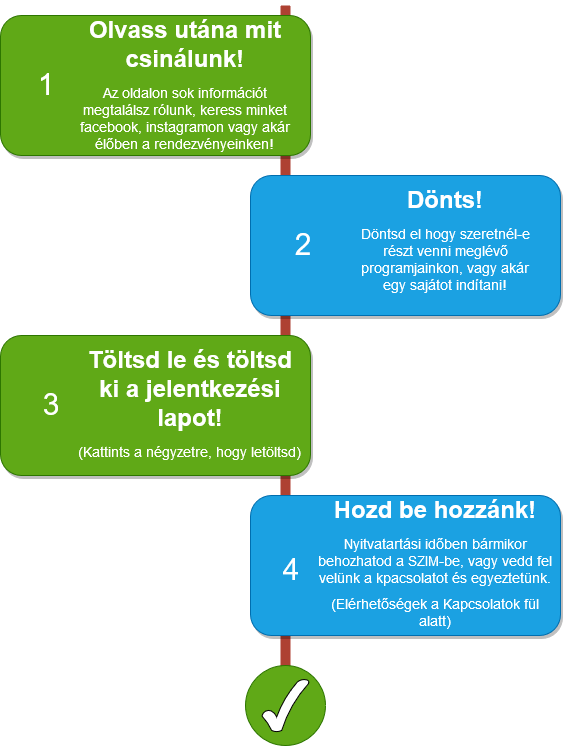

The diagram above was exported from draw.io. Its source (the exported page's mxGraphModel, read from the mxfile embedded in the PNG):
<mxGraphModel dx="996" dy="811" grid="1" gridSize="10" guides="1" tooltips="1" connect="1" arrows="1" fold="1" page="1" pageScale="1" pageWidth="850" pageHeight="1100" background="#ffffff" math="0" shadow="0">
  <root>
    <mxCell id="0" />
    <mxCell id="1" parent="0" />
    <mxCell id="2a0f93b5c73ef8e7-1" value="" style="line;strokeWidth=10;direction=south;html=1;fillColor=none;fontSize=13;fontColor=#000000;align=center;strokeColor=#AE4132;" parent="1" vertex="1">
      <mxGeometry x="360" y="70" width="10" height="720" as="geometry" />
    </mxCell>
    <mxCell id="2a0f93b5c73ef8e7-2" value="" style="rounded=1;whiteSpace=wrap;html=1;strokeColor=#2D7600;strokeWidth=1;fillColor=#60a917;fontSize=13;fontColor=#ffffff;align=center;gradientDirection=east;verticalAlign=top;shadow=1;" parent="1" vertex="1">
      <mxGeometry x="80" y="80" width="310" height="140" as="geometry" />
    </mxCell>
    <mxCell id="2a0f93b5c73ef8e7-3" value="1" style="text;html=1;strokeColor=none;fillColor=none;align=center;verticalAlign=middle;whiteSpace=wrap;fontSize=30;fontColor=#FFFFFF;" parent="1" vertex="1">
      <mxGeometry x="100" y="130" width="50" height="40" as="geometry" />
    </mxCell>
    <mxCell id="2a0f93b5c73ef8e7-4" value="" style="rounded=1;whiteSpace=wrap;html=1;strokeColor=#006EAF;strokeWidth=1;fillColor=#1ba1e2;fontSize=13;align=center;gradientDirection=east;verticalAlign=top;shadow=1;fontColor=#ffffff;" parent="1" vertex="1">
      <mxGeometry x="330" y="240" width="310" height="140" as="geometry" />
    </mxCell>
    <mxCell id="2a0f93b5c73ef8e7-5" value="2" style="text;html=1;strokeColor=none;fillColor=none;align=center;verticalAlign=middle;whiteSpace=wrap;fontSize=30;fontColor=#FFFFFF;" parent="1" vertex="1">
      <mxGeometry x="357" y="290" width="50" height="40" as="geometry" />
    </mxCell>
    <mxCell id="2a0f93b5c73ef8e7-6" value="" style="rounded=1;whiteSpace=wrap;html=1;strokeColor=#2D7600;strokeWidth=1;fillColor=#60a917;fontSize=13;align=center;gradientDirection=east;verticalAlign=top;shadow=1;fontColor=#ffffff;" parent="1" vertex="1">
      <mxGeometry x="80" y="400" width="310" height="140" as="geometry" />
    </mxCell>
    <mxCell id="2a0f93b5c73ef8e7-7" value="3" style="text;html=1;strokeColor=none;fillColor=none;align=center;verticalAlign=middle;whiteSpace=wrap;fontSize=30;fontColor=#FFFFFF;" parent="1" vertex="1">
      <mxGeometry x="100" y="450" width="60" height="40" as="geometry" />
    </mxCell>
    <mxCell id="2a0f93b5c73ef8e7-8" value="" style="rounded=1;whiteSpace=wrap;html=1;strokeColor=#006EAF;strokeWidth=1;fillColor=#1ba1e2;fontSize=13;fontColor=#ffffff;align=center;gradientDirection=east;verticalAlign=top;shadow=1;" parent="1" vertex="1">
      <mxGeometry x="330" y="560" width="310" height="140" as="geometry" />
    </mxCell>
    <mxCell id="2a0f93b5c73ef8e7-9" value="4" style="text;html=1;strokeColor=none;fillColor=none;align=center;verticalAlign=middle;whiteSpace=wrap;fontSize=30;fontColor=#FFFFFF;" parent="1" vertex="1">
      <mxGeometry x="340" y="615" width="60" height="40" as="geometry" />
    </mxCell>
    <mxCell id="2a0f93b5c73ef8e7-11" value="5" style="text;html=1;strokeColor=none;fillColor=none;align=center;verticalAlign=middle;whiteSpace=wrap;fontSize=30;fontColor=#FFFFFF;" parent="1" vertex="1">
      <mxGeometry x="180" y="623" width="40" height="20" as="geometry" />
    </mxCell>
    <mxCell id="2a0f93b5c73ef8e7-18" value="&lt;h1&gt;&lt;font style=&quot;font-size: 24px&quot;&gt;Olvass utána mit csinálunk!&lt;/font&gt;&lt;br&gt;&lt;/h1&gt;&lt;p&gt;&lt;font style=&quot;font-size: 14px&quot;&gt;Az oldalon sok információt megtalálsz rólunk, keress minket facebook, instagramon vagy akár élőben a rendezvényeinken!&lt;/font&gt;&lt;br&gt;&lt;/p&gt;" style="text;html=1;spacing=5;spacingTop=-20;whiteSpace=wrap;overflow=hidden;strokeColor=none;strokeWidth=4;fillColor=none;gradientColor=#007FFF;fontSize=9;fontColor=#FFFFFF;align=center;" parent="1" vertex="1">
      <mxGeometry x="150" y="80" width="230" height="140" as="geometry" />
    </mxCell>
    <mxCell id="2a0f93b5c73ef8e7-19" value="&lt;h1&gt;&lt;font style=&quot;font-size: 24px&quot;&gt;Dönts!&lt;/font&gt;&lt;br&gt;&lt;/h1&gt;&lt;p&gt;&lt;font style=&quot;font-size: 14px&quot;&gt;Döntsd el hogy szeretnél-e részt venni meglévő programjainkon, vagy akár egy sajátot indítani!&lt;/font&gt;&lt;br&gt;&lt;/p&gt;" style="text;html=1;spacing=5;spacingTop=-20;whiteSpace=wrap;overflow=hidden;strokeColor=none;strokeWidth=4;fillColor=none;gradientColor=#007FFF;fontSize=9;fontColor=#FFFFFF;align=center;" parent="1" vertex="1">
      <mxGeometry x="430" y="250" width="190" height="120" as="geometry" />
    </mxCell>
    <mxCell id="2a0f93b5c73ef8e7-20" value="&lt;h1&gt;&lt;font style=&quot;font-size: 24px&quot;&gt;Töltsd le és töltsd ki a jelentkezési lapot!&lt;/font&gt;&lt;br&gt;&lt;/h1&gt;&lt;p&gt;&lt;font style=&quot;font-size: 14px&quot;&gt;(Kattints a négyzetre, hogy letöltsd)&lt;/font&gt;&lt;br&gt;&lt;/p&gt;" style="text;html=1;spacing=5;spacingTop=-20;whiteSpace=wrap;overflow=hidden;strokeColor=none;strokeWidth=4;fillColor=none;gradientColor=#007FFF;fontSize=9;fontColor=#FFFFFF;align=center;" parent="1" vertex="1">
      <mxGeometry x="150" y="410" width="240" height="120" as="geometry" />
    </mxCell>
    <mxCell id="2a0f93b5c73ef8e7-21" value="&lt;h1&gt;&lt;font style=&quot;font-size: 24px&quot;&gt;Hozd be hozzánk!&lt;/font&gt;&lt;br&gt;&lt;/h1&gt;&lt;p&gt;&lt;font style=&quot;font-size: 14px&quot;&gt;Nyitvatartási időben bármikor behozhatod a SZIM-be, vagy vedd fel velünk a kpacsolatot és egyeztetünk.&lt;/font&gt;&lt;/p&gt;&lt;p&gt;&lt;font style=&quot;font-size: 14px&quot;&gt;(Elérhetőségek a Kapcsolatok fül alatt)&lt;/font&gt;&lt;br&gt;&lt;/p&gt;" style="text;html=1;spacing=5;spacingTop=-20;whiteSpace=wrap;overflow=hidden;strokeColor=none;strokeWidth=4;fillColor=none;gradientColor=#007FFF;fontSize=9;fontColor=#FFFFFF;align=center;" parent="1" vertex="1">
      <mxGeometry x="390" y="560" width="250" height="150" as="geometry" />
    </mxCell>
    <mxCell id="P9VJfcYLB1oZQjW_FT2n-1" value="" style="ellipse;whiteSpace=wrap;html=1;aspect=fixed;fillColor=#60a917;strokeColor=#2D7600;fontColor=#ffffff;" parent="1" vertex="1">
      <mxGeometry x="325" y="730" width="80" height="80" as="geometry" />
    </mxCell>
    <mxCell id="P9VJfcYLB1oZQjW_FT2n-2" value="" style="verticalLabelPosition=bottom;verticalAlign=top;html=1;shape=mxgraph.basic.tick" parent="1" vertex="1">
      <mxGeometry x="341.5" y="743.5" width="47" height="53" as="geometry" />
    </mxCell>
  </root>
</mxGraphModel>